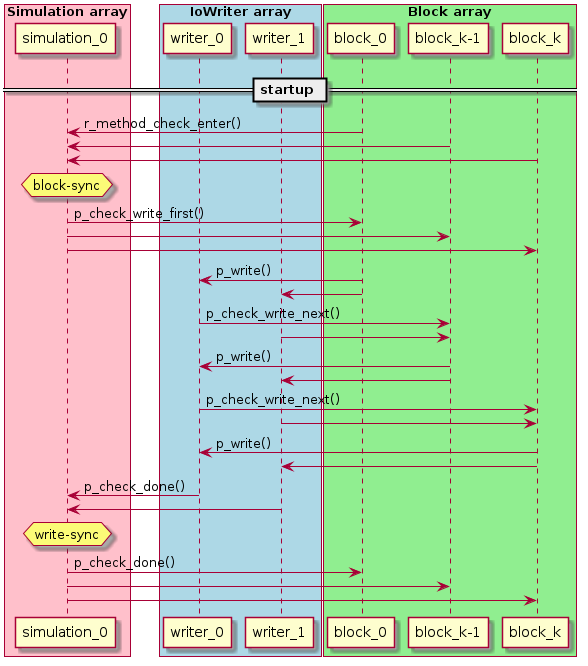

The diagram above was rendered by PlantUML. Its source (embedded in the PNG):
@startuml

box "Simulation array" #Pink
participant simulation_0 as s0
end box

box "IoWriter array" #LightBlue
participant writer_0 as w0
participant writer_1 as w1
end box

box "Block array" #LightGreen
participant block_0 as b0
participant "block_k-1" as bk
participant "block_k" as bkp1
end box

== startup ==

b0 -> s0 : r_method_check_enter()
bk -> s0
bkp1 -> s0
hnote over s0 : block-sync

s0 -> b0 : p_check_write_first()
s0 -> bk
s0 -> bkp1

b0 -> w0 : p_write()
b0 -> w1

w0 -> bk : p_check_write_next()
w1 -> bk

bk -> w0 : p_write()
bk -> w1

w0 -> bkp1 : p_check_write_next()
w1 -> bkp1

bkp1 -> w0 : p_write()
bkp1 -> w1

w0 -> s0 : p_check_done()
w1 -> s0

hnote over s0 : write-sync

s0 -> b0 : p_check_done()
s0 -> bk
s0 -> bkp1


 @enduml